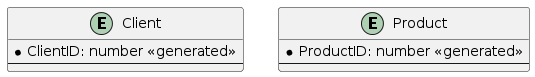

The diagram above was rendered by PlantUML. Its source (embedded in the PNG):
@startuml
entity Client{
* ClientID: number <<generated>>
--
}

entity Product{
* ProductID: number <<generated>>
--
}
@enduml